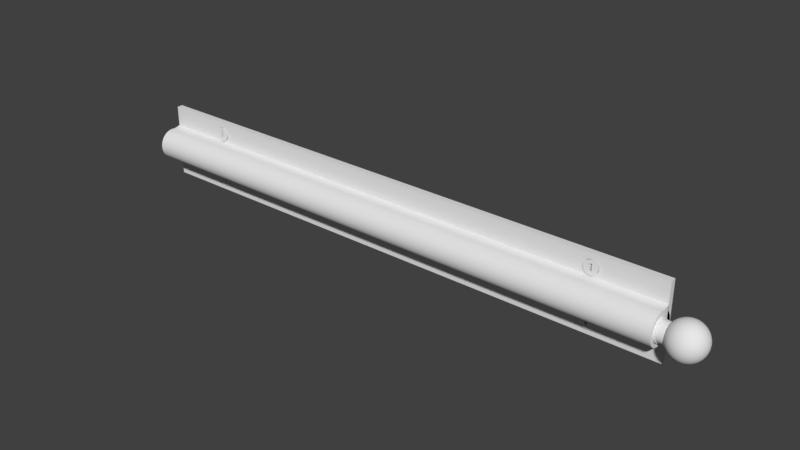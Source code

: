 # Source: Valet_Rod2.blend  (saved by Blender 2.78.0; exported with 4.5.12 LTS)
import bpy
from mathutils import Matrix  # noqa: F401  (used for matrix-valued properties, if any)

bpy.ops.wm.read_factory_settings(use_empty=True)
scene = bpy.context.scene
scene.name = 'Scene'

# ---- collections
col_collection_1 = bpy.data.collections.new('Collection 1'); scene.collection.children.link(col_collection_1)

# ---- world
world_world = bpy.data.worlds.new('World'); scene.world = world_world
world_world.color = (0.05088, 0.05088, 0.05088)
world_world.use_sun_shadow = False
world_world.sun_shadow_jitter_overblur = 0.0
world_world.cycles.sampling_method = 'MANUAL'

# ---- meshes
me_cone = bpy.data.meshes.new('Cone')
me_cone.from_pydata([(-21.16, -0.396, -0.2301), (-21.16, -0.396, -0.4163), (-21.25, -0.396, -0.2301), (-21.25, -0.396, -0.4163), (-21.05, -0.396, -0.3512), (-21.36, -0.396, -0.3512), (-21.05, -0.396, -0.2953), (-21.36, -0.396, -0.2953), (-20.9, -0.599, -0.3232), (-20.91, -0.599, -0.2869), (-20.92, -0.599, -0.252), (-20.95, -0.599, -0.2198), (-20.99, -0.599, -0.1916), (-21.04, -0.599, -0.1684), (-21.09, -0.599, -0.1512), (-21.15, -0.599, -0.1406), (-21.2, -0.599, -0.137), (-21.26, -0.599, -0.1406), (-21.32, -0.599, -0.1512), (-21.37, -0.599, -0.1684), (-21.42, -0.599, -0.1916), (-21.46, -0.599, -0.2198), (-21.49, -0.599, -0.252), (-21.2, 0.3988, -0.3232), (-21.5, -0.599, -0.2869), (-21.51, -0.599, -0.3232), (-21.5, -0.599, -0.3596), (-21.49, -0.599, -0.3945), (-21.46, -0.599, -0.4267), (-21.42, -0.599, -0.4549), (-21.37, -0.599, -0.4781), (-21.32, -0.599, -0.4953), (-21.26, -0.599, -0.5059), (-21.2, -0.599, -0.5094), (-21.15, -0.599, -0.5059), (-21.09, -0.599, -0.4953), (-21.04, -0.599, -0.4781), (-20.99, -0.599, -0.4549), (-20.95, -0.599, -0.4267), (-20.92, -0.599, -0.3945), (-20.91, -0.599, -0.3596), (-21.36, -0.599, -0.3512), (-21.36, -0.599, -0.2953), (-21.05, -0.599, -0.3512), (-21.16, -0.599, -0.4163), (-21.21, -0.599, -0.4163), (-21.25, -0.599, -0.4163), (-21.25, -0.599, -0.2301), (-21.05, -0.599, -0.2953), (-21.16, -0.599, -0.2301), (-2.873, -0.396, -0.2301), (-2.873, -0.396, -0.4163), (-2.964, -0.396, -0.2301), (-2.964, -0.396, -0.4163), (-2.766, -0.396, -0.3512), (-3.071, -0.396, -0.3512), (-2.766, -0.396, -0.2953), (-3.071, -0.396, -0.2953), (-2.612, -0.599, -0.3232), (-2.618, -0.599, -0.2869), (-2.635, -0.599, -0.252), (-2.663, -0.599, -0.2198), (-2.701, -0.599, -0.1916), (-2.747, -0.599, -0.1684), (-2.8, -0.599, -0.1512), (-2.857, -0.599, -0.1406), (-2.917, -0.599, -0.137), (-2.976, -0.599, -0.1406), (-3.033, -0.599, -0.1512), (-3.086, -0.599, -0.1684), (-3.132, -0.599, -0.1916), (-3.17, -0.599, -0.2198), (-3.198, -0.599, -0.252), (-2.917, 0.3988, -0.3232), (-3.216, -0.599, -0.2869), (-3.222, -0.599, -0.3232), (-3.216, -0.599, -0.3596), (-3.198, -0.599, -0.3945), (-3.17, -0.599, -0.4267), (-3.132, -0.599, -0.4549), (-3.086, -0.599, -0.4781), (-3.033, -0.599, -0.4953), (-2.976, -0.599, -0.5059), (-2.917, -0.599, -0.5094), (-2.857, -0.599, -0.5059), (-2.8, -0.599, -0.4953), (-2.747, -0.599, -0.4781), (-2.701, -0.599, -0.4549), (-2.663, -0.599, -0.4267), (-2.635, -0.599, -0.3945), (-2.618, -0.599, -0.3596), (-3.071, -0.599, -0.3512), (-3.071, -0.599, -0.2953), (-2.766, -0.599, -0.3512), (-2.873, -0.599, -0.4163), (-2.919, -0.599, -0.4163), (-2.964, -0.599, -0.4163), (-2.964, -0.599, -0.2301), (-2.766, -0.599, -0.2953), (-2.873, -0.599, -0.2301), (-21.16, -0.396, 1.061), (-21.16, -0.396, 0.8747), (-21.25, -0.396, 1.061), (-21.25, -0.396, 0.8747), (-21.06, -0.396, 0.9399), (-21.36, -0.396, 0.9399), (-21.06, -0.396, 0.9957), (-21.36, -0.396, 0.9957), (-20.9, -0.599, 0.9678), (-20.91, -0.599, 1.004), (-20.92, -0.599, 1.039), (-20.95, -0.599, 1.071), (-20.99, -0.599, 1.099), (-21.04, -0.599, 1.123), (-21.09, -0.599, 1.14), (-21.15, -0.599, 1.15), (-21.21, -0.599, 1.154), (-21.27, -0.599, 1.15), (-21.32, -0.599, 1.14), (-21.38, -0.599, 1.123), (-21.42, -0.599, 1.099), (-21.46, -0.599, 1.071), (-21.49, -0.599, 1.039), (-21.21, 0.3988, 0.9678), (-21.51, -0.599, 1.004), (-21.51, -0.599, 0.9678), (-21.51, -0.599, 0.9315), (-21.49, -0.599, 0.8965), (-21.46, -0.599, 0.8643), (-21.42, -0.599, 0.8361), (-21.38, -0.599, 0.813), (-21.32, -0.599, 0.7958), (-21.27, -0.599, 0.7852), (-21.21, -0.599, 0.7816), (-21.15, -0.599, 0.7852), (-21.09, -0.599, 0.7958), (-21.04, -0.599, 0.813), (-20.99, -0.599, 0.8361), (-20.95, -0.599, 0.8643), (-20.92, -0.599, 0.8965), (-20.91, -0.599, 0.9315), (-21.36, -0.599, 0.9399), (-21.36, -0.599, 0.9957), (-21.06, -0.599, 0.9399), (-21.16, -0.599, 0.8747), (-21.21, -0.599, 0.8747), (-21.25, -0.599, 0.8747), (-21.25, -0.599, 1.061), (-21.06, -0.599, 0.9957), (-21.16, -0.599, 1.061), (-2.873, -0.396, 1.061), (-2.873, -0.396, 0.8747), (-2.964, -0.396, 1.061), (-2.964, -0.396, 0.8747), (-2.766, -0.396, 0.9399), (-3.071, -0.396, 0.9399), (-2.766, -0.396, 0.9957), (-3.071, -0.396, 0.9957), (-2.612, -0.599, 0.9678), (-2.618, -0.599, 1.004), (-2.635, -0.599, 1.039), (-2.663, -0.599, 1.071), (-2.701, -0.599, 1.099), (-2.747, -0.599, 1.123), (-2.8, -0.599, 1.14), (-2.857, -0.599, 1.15), (-2.917, -0.599, 1.154), (-2.976, -0.599, 1.15), (-3.033, -0.599, 1.14), (-3.086, -0.599, 1.123), (-3.132, -0.599, 1.099), (-3.17, -0.599, 1.071), (-3.198, -0.599, 1.039), (-2.917, 0.3988, 0.9678), (-3.216, -0.599, 1.004), (-3.222, -0.599, 0.9678), (-3.216, -0.599, 0.9315), (-3.198, -0.599, 0.8965), (-3.17, -0.599, 0.8643), (-3.132, -0.599, 0.8361), (-3.086, -0.599, 0.813), (-3.033, -0.599, 0.7958), (-2.976, -0.599, 0.7852), (-2.917, -0.599, 0.7816), (-2.857, -0.599, 0.7852), (-2.8, -0.599, 0.7958), (-2.747, -0.599, 0.813), (-2.701, -0.599, 0.8361), (-2.663, -0.599, 0.8643), (-2.635, -0.599, 0.8965), (-2.618, -0.599, 0.9315), (-3.071, -0.599, 0.9399), (-3.071, -0.599, 0.9957), (-2.766, -0.599, 0.9399), (-2.873, -0.599, 0.8747), (-2.919, -0.599, 0.8747), (-2.964, -0.599, 0.8747), (-2.964, -0.599, 1.061), (-2.766, -0.599, 0.9957), (-2.873, -0.599, 1.061), (0.8591, -1.773, 0.34), (0.7189, -1.731, 0.357), (0.5897, -1.662, 0.3727), (0.4765, -1.569, 0.3865), (0.3835, -1.455, 0.3978), (0.3145, -1.326, 0.4062), (0.272, -1.185, 0.4114), (0.2576, -1.039, 0.4131), (0.272, -0.8935, 0.4114), (0.3145, -0.7531, 0.4062), (0.3835, -0.6237, 0.3978), (0.4765, -0.5103, 0.3865), (0.5897, -0.4172, 0.3727), (0.7189, -0.3481, 0.357), (0.8591, -0.3055, 0.34), (0.8676, -1.773, 0.357), (0.7355, -1.731, 0.3905), (0.6138, -1.662, 0.4213), (0.5071, -1.569, 0.4482), (0.4196, -1.455, 0.4704), (0.3545, -1.326, 0.4869), (0.3145, -1.185, 0.497), (0.301, -1.039, 0.5004), (0.3145, -0.8935, 0.497), (0.3545, -0.7531, 0.4869), (0.4196, -0.6237, 0.4704), (0.5071, -0.5103, 0.4482), (0.6138, -0.4172, 0.4213), (0.7355, -0.3481, 0.3905), (0.8676, -0.3055, 0.357), (0.8813, -1.773, 0.3727), (0.7625, -1.731, 0.4213), (0.653, -1.662, 0.466), (0.5569, -1.569, 0.5052), (0.4781, -1.455, 0.5373), (0.4196, -1.326, 0.5612), (0.3835, -1.185, 0.5759), (0.3714, -1.039, 0.5809), (0.3835, -0.8935, 0.5759), (0.4196, -0.7531, 0.5612), (0.4781, -0.6237, 0.5373), (0.5569, -0.5103, 0.5052), (0.653, -0.4172, 0.466), (0.7625, -0.3481, 0.4213), (0.8813, -0.3055, 0.3727), (0.8998, -1.773, 0.3865), (0.7988, -1.731, 0.4482), (0.7056, -1.662, 0.5052), (0.6239, -1.569, 0.555), (0.5569, -1.455, 0.596), (0.5071, -1.326, 0.6264), (0.4765, -1.185, 0.6451), (0.4661, -1.039, 0.6514), (0.4765, -0.8935, 0.6451), (0.5071, -0.7531, 0.6264), (0.5569, -0.6237, 0.596), (0.6239, -0.5103, 0.555), (0.7056, -0.4172, 0.5052), (0.7988, -0.3481, 0.4482), (0.8998, -0.3055, 0.3865), (0.9224, -1.773, 0.3978), (0.8429, -1.731, 0.4704), (0.7698, -1.662, 0.5373), (0.7056, -1.569, 0.596), (0.653, -1.455, 0.6441), (0.6138, -1.326, 0.6799), (0.5897, -1.185, 0.7019), (0.5816, -1.039, 0.7093), (0.5897, -0.8935, 0.7019), (0.6138, -0.7531, 0.6799), (0.653, -0.6237, 0.6441), (0.7056, -0.5103, 0.596), (0.7698, -0.4172, 0.5373), (0.8429, -0.3481, 0.4704), (0.9224, -0.3055, 0.3978), (1.005, -0.2911, 0.3223), (0.9481, -1.773, 0.4062), (0.8934, -1.731, 0.4869), (0.8429, -1.662, 0.5612), (0.7988, -1.569, 0.6264), (0.7625, -1.455, 0.6799), (0.7355, -1.326, 0.7196), (0.7189, -1.185, 0.7441), (0.7133, -1.039, 0.7524), (0.7189, -0.8935, 0.7441), (0.7355, -0.7531, 0.7196), (0.7625, -0.6237, 0.6799), (0.7988, -0.5103, 0.6264), (0.8429, -0.4172, 0.5612), (0.8934, -0.3481, 0.4869), (0.9481, -0.3055, 0.4062), (0.9759, -1.773, 0.4114), (0.9481, -1.731, 0.497), (0.9224, -1.662, 0.5759), (0.8998, -1.569, 0.6451), (0.8813, -1.455, 0.7019), (0.8676, -1.326, 0.7441), (0.8591, -1.185, 0.7701), (0.8563, -1.039, 0.7788), (0.8591, -0.8935, 0.7701), (0.8676, -0.7531, 0.7441), (0.8813, -0.6237, 0.7019), (0.8998, -0.5103, 0.6451), (0.9224, -0.4172, 0.5759), (0.9481, -0.3481, 0.497), (0.9759, -0.3055, 0.4114), (1.005, -1.773, 0.4131), (1.005, -1.731, 0.5004), (1.005, -1.662, 0.5809), (1.005, -1.569, 0.6514), (1.005, -1.455, 0.7093), (1.005, -1.326, 0.7524), (1.005, -1.185, 0.7788), (1.005, -1.039, 0.7878), (1.005, -0.8935, 0.7788), (1.005, -0.7531, 0.7524), (1.005, -0.6237, 0.7093), (1.005, -0.5103, 0.6514), (1.005, -0.4172, 0.5809), (1.005, -0.3481, 0.5004), (1.005, -0.3055, 0.4131), (1.034, -1.773, 0.4114), (1.062, -1.731, 0.497), (1.088, -1.662, 0.5759), (1.11, -1.569, 0.6451), (1.129, -1.455, 0.7019), (1.142, -1.326, 0.7441), (1.151, -1.185, 0.7701), (1.154, -1.039, 0.7788), (1.151, -0.8935, 0.7701), (1.142, -0.7531, 0.7441), (1.129, -0.6237, 0.7019), (1.11, -0.5103, 0.6451), (1.088, -0.4172, 0.5759), (1.062, -0.3481, 0.497), (1.034, -0.3055, 0.4114), (1.062, -1.773, 0.4062), (1.117, -1.731, 0.4869), (1.167, -1.662, 0.5612), (1.211, -1.569, 0.6264), (1.247, -1.455, 0.6799), (1.274, -1.326, 0.7196), (1.291, -1.185, 0.7441), (1.297, -1.039, 0.7524), (1.291, -0.8935, 0.7441), (1.274, -0.7531, 0.7196), (1.247, -0.6237, 0.6799), (1.211, -0.5103, 0.6264), (1.167, -0.4172, 0.5612), (1.117, -0.3481, 0.4869), (1.062, -0.3055, 0.4062), (1.088, -1.773, 0.3978), (1.167, -1.731, 0.4704), (1.24, -1.662, 0.5373), (1.304, -1.569, 0.596), (1.357, -1.455, 0.6441), (1.396, -1.326, 0.6799), (1.42, -1.185, 0.7019), (1.428, -1.039, 0.7093), (1.42, -0.8935, 0.7019), (1.396, -0.7531, 0.6799), (1.357, -0.6237, 0.6441), (1.304, -0.5103, 0.596), (1.24, -0.4172, 0.5373), (1.167, -0.3481, 0.4704), (1.088, -0.3055, 0.3978), (1.11, -1.773, 0.3865), (1.211, -1.731, 0.4482), (1.304, -1.662, 0.5052), (1.386, -1.569, 0.555), (1.453, -1.455, 0.596), (1.503, -1.326, 0.6264), (1.533, -1.185, 0.6451), (1.544, -1.039, 0.6514), (1.533, -0.8935, 0.6451), (1.503, -0.7531, 0.6264), (1.453, -0.6237, 0.596), (1.386, -0.5103, 0.555), (1.304, -0.4172, 0.5052), (1.211, -0.3481, 0.4482), (1.11, -0.3055, 0.3865), (1.129, -1.773, 0.3727), (1.247, -1.731, 0.4213), (1.357, -1.662, 0.466), (1.453, -1.569, 0.5052), (1.532, -1.455, 0.5373), (1.59, -1.326, 0.5612), (1.626, -1.185, 0.5759), (1.639, -1.039, 0.5809), (1.626, -0.8935, 0.5759), (1.59, -0.7531, 0.5612), (1.532, -0.6237, 0.5373), (1.453, -0.5103, 0.5052), (1.357, -0.4172, 0.466), (1.247, -0.3481, 0.4213), (1.129, -0.3055, 0.3727), (1.142, -1.773, 0.357), (1.274, -1.731, 0.3905), (1.396, -1.662, 0.4213), (1.503, -1.569, 0.4482), (1.59, -1.455, 0.4704), (1.655, -1.326, 0.4869), (1.695, -1.185, 0.497), (1.709, -1.039, 0.5004), (1.695, -0.8935, 0.497), (1.655, -0.7531, 0.4869), (1.59, -0.6237, 0.4704), (1.503, -0.5103, 0.4482), (1.396, -0.4172, 0.4213), (1.274, -0.3481, 0.3905), (1.142, -0.3055, 0.357), (1.151, -1.773, 0.34), (1.291, -1.731, 0.357), (1.42, -1.662, 0.3727), (1.533, -1.569, 0.3865), (1.626, -1.455, 0.3978), (1.695, -1.326, 0.4062), (1.738, -1.185, 0.4114), (1.752, -1.039, 0.4131), (1.738, -0.8935, 0.4114), (1.695, -0.7531, 0.4062), (1.626, -0.6237, 0.3978), (1.533, -0.5103, 0.3865), (1.42, -0.4172, 0.3727), (1.291, -0.3481, 0.357), (1.151, -0.3055, 0.34), (1.154, -1.773, 0.3223), (1.297, -1.731, 0.3223), (1.428, -1.662, 0.3223), (1.544, -1.569, 0.3223), (1.639, -1.455, 0.3223), (1.709, -1.326, 0.3223), (1.752, -1.185, 0.3223), (1.767, -1.039, 0.3223), (1.752, -0.8935, 0.3223), (1.709, -0.7531, 0.3223), (1.639, -0.6237, 0.3223), (1.544, -0.5103, 0.3223), (1.428, -0.4172, 0.3223), (1.297, -0.3481, 0.3223), (1.154, -0.3055, 0.3223), (1.151, -1.773, 0.3046), (1.291, -1.731, 0.2875), (1.42, -1.662, 0.2718), (1.533, -1.569, 0.2581), (1.626, -1.455, 0.2468), (1.695, -1.326, 0.2384), (1.738, -1.185, 0.2332), (1.752, -1.039, 0.2315), (1.738, -0.8935, 0.2332), (1.695, -0.7531, 0.2384), (1.626, -0.6237, 0.2468), (1.533, -0.5103, 0.2581), (1.42, -0.4172, 0.2718), (1.291, -0.3481, 0.2875), (1.151, -0.3055, 0.3046), (1.142, -1.773, 0.2875), (1.274, -1.731, 0.2541), (1.396, -1.662, 0.2233), (1.503, -1.569, 0.1963), (1.59, -1.455, 0.1742), (1.655, -1.326, 0.1577), (1.695, -1.185, 0.1476), (1.709, -1.039, 0.1441), (1.695, -0.8935, 0.1476), (1.655, -0.7531, 0.1577), (1.59, -0.6237, 0.1742), (1.503, -0.5103, 0.1963), (1.396, -0.4172, 0.2233), (1.274, -0.3481, 0.2541), (1.142, -0.3055, 0.2875), (1.005, -1.788, 0.3223), (1.129, -1.773, 0.2718), (1.247, -1.731, 0.2233), (1.357, -1.662, 0.1786), (1.453, -1.569, 0.1394), (1.532, -1.455, 0.1072), (1.59, -1.326, 0.08334), (1.626, -1.185, 0.06862), (1.639, -1.039, 0.06365), (1.626, -0.8935, 0.06862), (1.59, -0.7531, 0.08334), (1.532, -0.6237, 0.1072), (1.453, -0.5103, 0.1394), (1.357, -0.4172, 0.1786), (1.247, -0.3481, 0.2233), (1.129, -0.3055, 0.2718), (1.11, -1.773, 0.2581), (1.211, -1.731, 0.1963), (1.304, -1.662, 0.1394), (1.386, -1.569, 0.08952), (1.453, -1.455, 0.04859), (1.503, -1.326, 0.01817), (1.533, -1.185, -0.0005636), (1.544, -1.039, -0.006888), (1.533, -0.8935, -0.0005636), (1.503, -0.7531, 0.01817), (1.453, -0.6237, 0.04859), (1.386, -0.5103, 0.08952), (1.304, -0.4172, 0.1394), (1.211, -0.3481, 0.1963), (1.11, -0.3055, 0.2581), (1.088, -1.773, 0.2468), (1.167, -1.731, 0.1742), (1.24, -1.662, 0.1072), (1.304, -1.569, 0.04859), (1.357, -1.455, 0.0004507), (1.396, -1.326, -0.03532), (1.42, -1.185, -0.05734), (1.428, -1.039, -0.06478), (1.42, -0.8935, -0.05734), (1.396, -0.7531, -0.03532), (1.357, -0.6237, 0.0004508), (1.304, -0.5103, 0.04859), (1.24, -0.4172, 0.1072), (1.167, -0.3481, 0.1742), (1.088, -0.3055, 0.2468), (1.062, -1.773, 0.2384), (1.117, -1.731, 0.1577), (1.167, -1.662, 0.08334), (1.211, -1.569, 0.01817), (1.247, -1.455, -0.03532), (1.274, -1.326, -0.07506), (1.291, -1.185, -0.09953), (1.297, -1.039, -0.1078), (1.291, -0.8935, -0.09954), (1.274, -0.7531, -0.07506), (1.247, -0.6237, -0.03532), (1.211, -0.5103, 0.01817), (1.167, -0.4172, 0.08334), (1.117, -0.3481, 0.1577), (1.062, -0.3055, 0.2384), (1.034, -1.773, 0.2332), (1.062, -1.731, 0.1476), (1.088, -1.662, 0.06862), (1.11, -1.569, -0.0005633), (1.129, -1.455, -0.05734), (1.142, -1.326, -0.09953), (1.151, -1.185, -0.1255), (1.154, -1.039, -0.1343), (1.151, -0.8935, -0.1255), (1.142, -0.7531, -0.09953), (1.129, -0.6237, -0.05734), (1.11, -0.5103, -0.0005633), (1.088, -0.4172, 0.06862), (1.062, -0.3481, 0.1476), (1.034, -0.3055, 0.2332), (1.005, -1.773, 0.2315), (1.005, -1.731, 0.1441), (1.005, -1.662, 0.06365), (1.005, -1.569, -0.006888), (1.005, -1.455, -0.06478), (1.005, -1.326, -0.1078), (1.005, -1.185, -0.1343), (1.005, -1.039, -0.1432), (1.005, -0.8935, -0.1343), (1.005, -0.7531, -0.1078), (1.005, -0.6237, -0.06478), (1.005, -0.5103, -0.006888), (1.005, -0.4172, 0.06365), (1.005, -0.3481, 0.1441), (1.005, -0.3055, 0.2315), (0.9759, -1.773, 0.2332), (0.9481, -1.731, 0.1476), (0.9224, -1.662, 0.06862), (0.8998, -1.569, -0.0005633), (0.8813, -1.455, -0.05734), (0.8676, -1.326, -0.09953), (0.8591, -1.185, -0.1255), (0.8563, -1.039, -0.1343), (0.8591, -0.8935, -0.1255), (0.8676, -0.7531, -0.09953), (0.8813, -0.6237, -0.05734), (0.8998, -0.5103, -0.0005633), (0.9224, -0.4172, 0.06862), (0.9481, -0.3481, 0.1476), (0.9759, -0.3055, 0.2332), (0.9481, -1.773, 0.2384), (0.8934, -1.731, 0.1577), (0.8429, -1.662, 0.08334), (0.7988, -1.569, 0.01817), (0.7625, -1.455, -0.03532), (0.7355, -1.326, -0.07506), (0.7189, -1.185, -0.09953), (0.7133, -1.039, -0.1078), (0.7189, -0.8935, -0.09953), (0.7355, -0.7531, -0.07506), (0.7625, -0.6237, -0.03532), (0.7988, -0.5103, 0.01817), (0.8429, -0.4172, 0.08334), (0.8934, -0.3481, 0.1577), (0.9481, -0.3055, 0.2384), (0.9224, -1.773, 0.2468), (0.8429, -1.731, 0.1742), (0.7698, -1.662, 0.1072), (0.7056, -1.569, 0.04859), (0.653, -1.455, 0.0004507), (0.6138, -1.326, -0.03532), (0.5897, -1.185, -0.05734), (0.5816, -1.039, -0.06478), (0.5897, -0.8935, -0.05734), (0.6138, -0.7531, -0.03532), (0.653, -0.6237, 0.0004508), (0.7056, -0.5103, 0.04859), (0.7698, -0.4172, 0.1072), (0.8429, -0.3481, 0.1742), (0.9224, -0.3055, 0.2468), (0.8998, -1.773, 0.2581), (0.7988, -1.731, 0.1963), (0.7056, -1.662, 0.1394), (0.624, -1.569, 0.08952), (0.5569, -1.455, 0.04859), (0.5071, -1.326, 0.01817), (0.4765, -1.185, -0.0005633), (0.4661, -1.039, -0.006888), (0.4765, -0.8935, -0.0005633), (0.5071, -0.7531, 0.01817), (0.5569, -0.6237, 0.04859), (0.624, -0.5103, 0.08952), (0.7056, -0.4172, 0.1394), (0.7988, -0.3481, 0.1963), (0.8998, -0.3055, 0.2581), (0.8813, -1.773, 0.2718), (0.7625, -1.731, 0.2233), (0.653, -1.662, 0.1786), (0.5569, -1.569, 0.1394), (0.4781, -1.455, 0.1072), (0.4196, -1.326, 0.08334), (0.3835, -1.185, 0.06862), (0.3714, -1.039, 0.06365), (0.3835, -0.8935, 0.06862), (0.4196, -0.7531, 0.08334), (0.4781, -0.6237, 0.1072), (0.5569, -0.5103, 0.1394), (0.653, -0.4172, 0.1786), (0.7625, -0.3481, 0.2233), (0.8813, -0.3055, 0.2718), (0.8676, -1.773, 0.2875), (0.7355, -1.731, 0.2541), (0.6138, -1.662, 0.2233), (0.5071, -1.569, 0.1963), (0.4196, -1.455, 0.1742), (0.3545, -1.326, 0.1577), (0.3145, -1.185, 0.1476), (0.301, -1.039, 0.1441), (0.3145, -0.8935, 0.1476), (0.3545, -0.7531, 0.1577), (0.4196, -0.6237, 0.1742), (0.5071, -0.5103, 0.1963), (0.6138, -0.4172, 0.2233), (0.7355, -0.3481, 0.2541), (0.8676, -0.3055, 0.2875), (0.8591, -1.773, 0.3046), (0.7189, -1.731, 0.2875), (0.5897, -1.662, 0.2718), (0.4765, -1.569, 0.2581), (0.3835, -1.455, 0.2468), (0.3145, -1.326, 0.2384), (0.272, -1.185, 0.2332), (0.2576, -1.039, 0.2315), (0.272, -0.8935, 0.2332), (0.3145, -0.7531, 0.2384), (0.3835, -0.6237, 0.2468), (0.4765, -0.5103, 0.2581), (0.5897, -0.4172, 0.2718), (0.7189, -0.3481, 0.2875), (0.8591, -0.3055, 0.3046), (0.8563, -1.773, 0.3223), (0.7133, -1.731, 0.3223), (0.5816, -1.662, 0.3223), (0.4661, -1.569, 0.3223), (0.3714, -1.455, 0.3223), (0.301, -1.326, 0.3223), (0.2576, -1.185, 0.3223), (0.243, -1.039, 0.3223), (0.2576, -0.8935, 0.3223), (0.301, -0.7531, 0.3223), (0.3714, -0.6237, 0.3223), (0.4661, -0.5103, 0.3223), (0.5816, -0.4172, 0.3223), (0.7133, -0.3481, 0.3223), (0.8563, -0.3055, 0.3223), (-23.39, -1.439, 0.3223), (0.9954, -1.439, 0.3223), (-23.39, -1.431, 0.3707), (0.9954, -1.431, 0.3707), (-23.39, -1.408, 0.4173), (0.9954, -1.408, 0.4173), (-23.39, -1.371, 0.4602), (0.9954, -1.371, 0.4602), (-23.39, -1.322, 0.4978), (0.9954, -1.322, 0.4978), (-23.39, -1.261, 0.5287), (0.9954, -1.261, 0.5287), (-23.39, -1.192, 0.5517), (0.9954, -1.192, 0.5517), (-23.39, -1.117, 0.5658), (0.9954, -1.117, 0.5658), (-23.39, -1.039, 0.5706), (0.9954, -1.039, 0.5706), (-23.39, -0.9616, 0.5658), (0.9954, -0.9616, 0.5658), (-23.39, -0.8867, 0.5517), (0.9954, -0.8867, 0.5517), (-23.39, -0.8177, 0.5287), (0.9954, -0.8177, 0.5287), (-23.39, -0.7572, 0.4978), (0.9954, -0.7572, 0.4978), (-23.39, -0.7076, 0.4602), (0.9954, -0.7076, 0.4602), (-23.39, -0.6707, 0.4173), (0.9954, -0.6707, 0.4173), (-23.39, -0.648, 0.3707), (0.9954, -0.648, 0.3707), (-23.39, -0.6403, 0.3223), (0.9954, -0.6403, 0.3223), (-23.39, -0.648, 0.2738), (0.9954, -0.648, 0.2738), (-23.39, -0.6707, 0.2273), (0.9954, -0.6707, 0.2273), (-23.39, -0.7076, 0.1843), (0.9954, -0.7076, 0.1843), (-23.39, -0.7572, 0.1467), (0.9954, -0.7572, 0.1467), (-23.39, -0.8177, 0.1158), (0.9954, -0.8177, 0.1158), (-23.39, -0.8867, 0.09291), (0.9954, -0.8867, 0.0929), (-23.39, -0.9616, 0.07878), (0.9954, -0.9616, 0.07878), (-23.39, -1.039, 0.07401), (0.9954, -1.039, 0.07401), (-23.39, -1.117, 0.07878), (0.9954, -1.117, 0.07878), (-23.39, -1.192, 0.09291), (0.9954, -1.192, 0.0929), (-23.39, -1.261, 0.1158), (0.9954, -1.261, 0.1158), (-23.39, -1.322, 0.1467), (0.9954, -1.322, 0.1467), (-23.39, -1.371, 0.1843), (0.9954, -1.371, 0.1843), (-23.39, -1.408, 0.2273), (0.9954, -1.408, 0.2273), (-23.39, -1.431, 0.2738), (0.9954, -1.431, 0.2738), (-24.05, -1.538, 0.3223), (-24.05, -1.529, 0.3828), (-24.05, -1.5, 0.441), (-24.05, -1.454, 0.4947), (-24.05, -1.392, 0.5417), (-24.05, -1.317, 0.5803), (-24.05, -1.23, 0.609), (-24.05, -1.137, 0.6267), (-24.05, -1.039, 0.6326), (-24.05, -0.9421, 0.6267), (-24.05, -0.8485, 0.609), (-24.05, -0.7623, 0.5803), (-24.05, -0.6867, 0.5417), (-24.05, -0.6246, 0.4947), (-24.05, -0.5785, 0.441), (-24.05, -0.5501, 0.3828), (-24.05, -0.5405, 0.3223), (-24.05, -0.5501, 0.2617), (-24.05, -0.5785, 0.2035), (-24.05, -0.6246, 0.1499), (-24.05, -0.6867, 0.1028), (-24.05, -0.7623, 0.06424), (-24.05, -0.8485, 0.03556), (-24.05, -0.9421, 0.0179), (-24.05, -1.039, 0.01194), (-24.05, -1.137, 0.0179), (-24.05, -1.23, 0.03556), (-24.05, -1.317, 0.06424), (-24.05, -1.392, 0.1028), (-24.05, -1.454, 0.1499), (-24.05, -1.5, 0.2035), (-24.05, -1.529, 0.2617), (0.07955, -1.485, 0.3223), (-1.199, -1.538, 0.3223), (-0.09179, -1.512, 0.3223), (-0.5599, -1.531, 0.3223), (0.07955, -1.477, 0.3764), (-1.199, -1.529, 0.3828), (-0.09179, -1.503, 0.3796), (-0.5599, -1.522, 0.382), (0.07955, -1.451, 0.4284), (-1.199, -1.5, 0.441), (-0.09179, -1.476, 0.4347), (-0.5599, -1.494, 0.4393), (0.07955, -1.41, 0.4763), (-1.199, -1.454, 0.4947), (-0.09179, -1.432, 0.4855), (-0.5599, -1.448, 0.4922), (0.07955, -1.355, 0.5183), (-1.199, -1.392, 0.5417), (-0.09179, -1.373, 0.53), (-0.5599, -1.387, 0.5386), (0.07955, -1.287, 0.5528), (-1.199, -1.317, 0.5803), (-0.09179, -1.302, 0.5666), (-0.5599, -1.313, 0.5766), (0.07955, -1.21, 0.5785), (-1.199, -1.23, 0.609), (-0.09179, -1.22, 0.5937), (-0.5599, -1.228, 0.6049), (0.07955, -1.126, 0.5942), (-1.199, -1.137, 0.6267), (-0.09179, -1.132, 0.6104), (-0.5599, -1.135, 0.6223), (0.07955, -1.039, 0.5996), (-1.199, -1.039, 0.6326), (-0.09179, -1.039, 0.6161), (-0.5599, -1.039, 0.6282), (0.07955, -0.9525, 0.5942), (-1.199, -0.9421, 0.6267), (-0.09179, -0.9473, 0.6104), (-0.5599, -0.9435, 0.6223), (0.07955, -0.8689, 0.5785), (-1.199, -0.8485, 0.609), (-0.09179, -0.8587, 0.5937), (-0.5599, -0.8513, 0.6049), (0.07955, -0.7918, 0.5528), (-1.199, -0.7623, 0.5803), (-0.09179, -0.7771, 0.5666), (-0.5599, -0.7662, 0.5766), (0.07955, -0.7243, 0.5183), (-1.199, -0.6867, 0.5417), (-0.09179, -0.7055, 0.53), (-0.5599, -0.6917, 0.5386), (0.07955, -0.6688, 0.4763), (-1.199, -0.6246, 0.4947), (-0.09179, -0.6467, 0.4855), (-0.5599, -0.6306, 0.4922), (0.07955, -0.6276, 0.4284), (-1.199, -0.5785, 0.441), (-0.09179, -0.6031, 0.4347), (-0.5599, -0.5851, 0.4393), (0.07955, -0.6023, 0.3764), (-1.199, -0.5501, 0.3828), (-0.09179, -0.5762, 0.3796), (-0.5599, -0.5571, 0.382), (0.07955, -0.5937, 0.3223), (-1.199, -0.5405, 0.3223), (-0.09179, -0.5671, 0.3223), (-0.5599, -0.5477, 0.3223), (0.07955, -0.6023, 0.2682), (-1.199, -0.5501, 0.2617), (-0.09179, -0.5762, 0.265), (-0.5599, -0.5571, 0.2626), (0.07955, -0.6276, 0.2162), (-1.199, -0.5785, 0.2035), (-0.09179, -0.6031, 0.2098), (-0.5599, -0.5851, 0.2052), (0.07955, -0.6688, 0.1682), (-1.199, -0.6246, 0.1499), (-0.09179, -0.6467, 0.159), (-0.5599, -0.6306, 0.1523), (0.07955, -0.7243, 0.1262), (-1.199, -0.6867, 0.1028), (-0.09179, -0.7055, 0.1145), (-0.5599, -0.6917, 0.106), (0.07955, -0.7918, 0.09173), (-1.199, -0.7623, 0.06424), (-0.09179, -0.7771, 0.07798), (-0.5599, -0.7662, 0.06792), (0.07955, -0.8689, 0.0661), (-1.199, -0.8485, 0.03556), (-0.09179, -0.8587, 0.05083), (-0.5599, -0.8513, 0.03965), (0.07955, -0.9525, 0.05032), (-1.199, -0.9421, 0.0179), (-0.09179, -0.9473, 0.03411), (-0.5599, -0.9435, 0.02224), (0.07955, -1.039, 0.04499), (-1.199, -1.039, 0.01194), (-0.09179, -1.039, 0.02847), (-0.5599, -1.039, 0.01637), (0.07955, -1.126, 0.05032), (-1.199, -1.137, 0.0179), (-0.09179, -1.132, 0.03411), (-0.5599, -1.135, 0.02224), (0.07955, -1.21, 0.0661), (-1.199, -1.23, 0.03556), (-0.09179, -1.22, 0.05083), (-0.5599, -1.228, 0.03965), (0.07955, -1.287, 0.09173), (-1.199, -1.317, 0.06424), (-0.09179, -1.302, 0.07798), (-0.5599, -1.313, 0.06792), (0.07955, -1.355, 0.1262), (-1.199, -1.392, 0.1028), (-0.09179, -1.373, 0.1145), (-0.5599, -1.387, 0.106), (0.07955, -1.41, 0.1682), (-1.199, -1.454, 0.1499), (-0.09179, -1.432, 0.159), (-0.5599, -1.448, 0.1523), (0.07955, -1.451, 0.2162), (-1.199, -1.5, 0.2035), (-0.09179, -1.476, 0.2098), (-0.5599, -1.494, 0.2052), (0.07955, -1.477, 0.2682), (-1.199, -1.529, 0.2617), (-0.09179, -1.503, 0.265), (-0.5599, -1.522, 0.2626), (0.004241, -0.2966, -0.6472), (0.004241, -0.5461, -0.6472), (-24.13, -0.2966, -0.6472), (-24.13, -0.5461, -0.6472), (0.004241, -0.2966, 1.292), (0.004241, -0.5461, 1.292), (-24.13, -0.2966, 1.292), (-24.13, -0.5461, 1.292), (-24.13, -1.62, 0.3223), (0.004241, -1.62, 0.3223), (-24.13, -1.607, 0.4019), (0.00424, -1.607, 0.4019), (-24.13, -1.57, 0.4784), (0.004241, -1.57, 0.4784), (-24.13, -1.511, 0.549), (0.004241, -1.511, 0.549), (-24.13, -1.43, 0.6108), (0.004241, -1.43, 0.6108), (-24.13, -1.333, 0.6616), (0.004241, -1.333, 0.6616), (-24.13, -1.221, 0.6993), (0.004241, -1.221, 0.6993), (-24.13, -1.1, 0.7225), (0.004241, -1.1, 0.7225), (-24.13, -0.9737, 0.7303), (0.004241, -0.9737, 0.7303), (-24.13, -0.8476, 0.7225), (0.004241, -0.8476, 0.7225), (-24.13, -0.6876, 0.737), (0.004241, -0.6876, 0.737), (-24.13, -0.5401, 0.7579), (0.004241, -0.5401, 0.7579), (-24.13, -0.5169, 0.6108), (0.004241, -0.5169, 0.6108), (-24.13, -0.4366, 0.549), (0.004241, -0.4366, 0.549), (-24.13, -0.3769, 0.4784), (0.004241, -0.3769, 0.4784), (-24.13, -0.3401, 0.4019), (0.004241, -0.3401, 0.4019), (-24.13, -0.3277, 0.3223), (0.004241, -0.3277, 0.3223), (-24.13, -0.3401, 0.2427), (0.004241, -0.3401, 0.2427), (-24.13, -0.3769, 0.1661), (0.00424, -0.3769, 0.1661), (-24.13, -0.4366, 0.09559), (0.004241, -0.4366, 0.09558), (-24.13, -0.5169, 0.03375), (0.004241, -0.5169, 0.03375), (-24.13, -0.5401, -0.119), (0.00424, -0.5401, -0.119), (-24.13, -0.6876, -0.1001), (0.00424, -0.6876, -0.1001), (-24.13, -0.8476, -0.08576), (0.004241, -0.8476, -0.08576), (-24.13, -0.9737, -0.08576), (0.004241, -0.9737, -0.08576), (-24.13, -1.1, -0.07792), (0.004241, -1.1, -0.07792), (-24.13, -1.221, -0.0547), (0.004241, -1.221, -0.0547), (-24.13, -1.333, -0.01699), (0.004241, -1.333, -0.01699), (-24.13, -1.43, 0.03375), (0.004241, -1.43, 0.03375), (-24.13, -1.511, 0.09559), (0.004241, -1.511, 0.09559), (-24.13, -1.57, 0.1661), (0.004241, -1.57, 0.1661), (-24.13, -1.607, 0.2427), (0.004241, -1.607, 0.2427), (-21.04, -0.5461, 1.123), (-21.04, -0.2966, 1.123), (-21.51, -0.5461, 0.9678), (-21.51, -0.2966, 0.9678), (-21.5, -0.5461, 0.9315), (-21.5, -0.2966, 0.9315), (-21.49, -0.5461, 0.8965), (-21.49, -0.2966, 0.8965), (-21.09, -0.5461, 0.7958), (-21.09, -0.2966, 0.7958), (-21.04, -0.5461, 0.813), (-21.04, -0.2966, 0.813), (-21.15, -0.5461, 0.7852), (-21.15, -0.2966, 0.7852), (-20.99, -0.5461, 0.8361), (-20.99, -0.2966, 0.8361), (-20.91, -0.5461, 0.9315), (-20.91, -0.2966, 0.9315), (-20.9, -0.5461, 0.9678), (-20.9, -0.2966, 0.9678), (-20.92, -0.5461, 0.8965), (-20.92, -0.2966, 0.8965), (-21.26, -0.5461, 1.15), (-21.26, -0.2966, 1.15), (-21.46, -0.5461, 1.071), (-21.46, -0.2966, 1.071), (-21.2, -0.5461, 1.154), (-21.2, -0.2966, 1.154), (-21.32, -0.5461, 1.14), (-21.32, -0.2966, 1.14), (-20.91, -0.5461, 1.004), (-20.91, -0.2966, 1.004), (-21.42, -0.5461, 0.8361), (-21.42, -0.2966, 0.8361), (-21.46, -0.5461, 0.8643), (-21.46, -0.2966, 0.8643), (-21.37, -0.5461, 0.813), (-21.37, -0.2966, 0.813), (-21.15, -0.5461, 1.15), (-21.15, -0.2966, 1.15), (-20.95, -0.5461, 1.071), (-20.95, -0.2966, 1.071), (-20.99, -0.5461, 1.099), (-20.99, -0.2966, 1.099), (-21.09, -0.5461, 1.14), (-21.09, -0.2966, 1.14), (-21.2, -0.5461, 0.7816), (-21.2, -0.2966, 0.7816), (-20.95, -0.5461, 0.8643), (-20.95, -0.2966, 0.8643), (-21.26, -0.5461, 0.7852), (-21.26, -0.2966, 0.7852), (-21.42, -0.5461, 1.099), (-21.42, -0.2966, 1.099), (-20.92, -0.5461, 1.039), (-20.92, -0.2966, 1.039), (-21.37, -0.5461, 1.123), (-21.37, -0.2966, 1.123), (-21.32, -0.5461, 0.7958), (-21.32, -0.2966, 0.7958), (-21.49, -0.5461, 1.039), (-21.49, -0.2966, 1.039), (-21.5, -0.5461, 1.004), (-21.5, -0.2966, 1.004), (-21.04, -0.5461, -0.1684), (-21.04, -0.2966, -0.1684), (-21.51, -0.5461, -0.3232), (-21.51, -0.2966, -0.3232), (-21.5, -0.5461, -0.3596), (-21.5, -0.2966, -0.3596), (-21.49, -0.5461, -0.3945), (-21.49, -0.2966, -0.3945), (-21.09, -0.5461, -0.4953), (-21.09, -0.2966, -0.4953), (-21.04, -0.5461, -0.4781), (-21.04, -0.2966, -0.4781), (-21.15, -0.5461, -0.5059), (-21.15, -0.2966, -0.5059), (-20.99, -0.5461, -0.4549), (-20.99, -0.2966, -0.4549), (-20.91, -0.5461, -0.3596), (-20.91, -0.2966, -0.3596), (-20.9, -0.5461, -0.3232), (-20.9, -0.2966, -0.3232), (-20.92, -0.5461, -0.3945), (-20.92, -0.2966, -0.3945), (-21.26, -0.5461, -0.1406), (-21.26, -0.2966, -0.1406), (-21.46, -0.5461, -0.2198), (-21.46, -0.2966, -0.2198), (-21.2, -0.5461, -0.137), (-21.2, -0.2966, -0.137), (-21.32, -0.5461, -0.1512), (-21.32, -0.2966, -0.1512), (-20.91, -0.5461, -0.2869), (-20.91, -0.2966, -0.2869), (-21.42, -0.5461, -0.4549), (-21.42, -0.2966, -0.4549), (-21.46, -0.5461, -0.4267), (-21.46, -0.2966, -0.4267), (-21.37, -0.5461, -0.4781), (-21.37, -0.2966, -0.4781), (-21.15, -0.5461, -0.1406), (-21.15, -0.2966, -0.1406), (-20.95, -0.5461, -0.2198), (-20.95, -0.2966, -0.2198), (-20.99, -0.5461, -0.1916), (-20.99, -0.2966, -0.1916), (-21.09, -0.5461, -0.1512), (-21.09, -0.2966, -0.1512), (-21.2, -0.5461, -0.5094), (-21.2, -0.2966, -0.5094), (-20.95, -0.5461, -0.4267), (-20.95, -0.2966, -0.4267), (-21.26, -0.5461, -0.5059), (-21.26, -0.2966, -0.5059), (-21.42, -0.5461, -0.1916), (-21.42, -0.2966, -0.1916), (-20.92, -0.5461, -0.252), (-20.92, -0.2966, -0.252), (-21.37, -0.5461, -0.1684), (-21.37, -0.2966, -0.1684), (-21.32, -0.5461, -0.4953), (-21.32, -0.2966, -0.4953), (-21.49, -0.5461, -0.252), (-21.49, -0.2966, -0.252), (-21.5, -0.5461, -0.2869), (-21.5, -0.2966, -0.2869), (-2.747, -0.5461, 1.123), (-2.747, -0.2966, 1.123), (-3.222, -0.5461, 0.9678), (-3.222, -0.2966, 0.9678), (-3.216, -0.5461, 0.9315), (-3.216, -0.2966, 0.9315), (-3.198, -0.5461, 0.8965), (-3.198, -0.2966, 0.8965), (-2.8, -0.5461, 0.7958), (-2.8, -0.2966, 0.7958), (-2.747, -0.5461, 0.813), (-2.747, -0.2966, 0.813), (-2.857, -0.5461, 0.7852), (-2.857, -0.2966, 0.7852), (-2.701, -0.5461, 0.8361), (-2.701, -0.2966, 0.8361), (-2.618, -0.5461, 0.9315), (-2.618, -0.2966, 0.9315), (-2.612, -0.5461, 0.9678), (-2.612, -0.2966, 0.9678), (-2.635, -0.5461, 0.8965), (-2.635, -0.2966, 0.8965), (-2.976, -0.5461, 1.15), (-2.976, -0.2966, 1.15), (-3.17, -0.5461, 1.071), (-3.17, -0.2966, 1.071), (-2.917, -0.5461, 1.154), (-2.917, -0.2966, 1.154), (-3.033, -0.5461, 1.14), (-3.033, -0.2966, 1.14), (-2.618, -0.5461, 1.004), (-2.618, -0.2966, 1.004), (-3.132, -0.5461, 0.8361), (-3.132, -0.2966, 0.8361), (-3.17, -0.5461, 0.8643), (-3.17, -0.2966, 0.8643), (-3.086, -0.5461, 0.813), (-3.086, -0.2966, 0.813), (-2.857, -0.5461, 1.15), (-2.857, -0.2966, 1.15), (-2.663, -0.5461, 1.071), (-2.663, -0.2966, 1.071), (-2.701, -0.5461, 1.099), (-2.701, -0.2966, 1.099), (-2.8, -0.5461, 1.14), (-2.8, -0.2966, 1.14), (-2.917, -0.5461, 0.7816), (-2.917, -0.2966, 0.7816), (-2.663, -0.5461, 0.8643), (-2.663, -0.2966, 0.8643), (-2.976, -0.5461, 0.7852), (-2.976, -0.2966, 0.7852), (-3.132, -0.5461, 1.099), (-3.132, -0.2966, 1.099), (-2.635, -0.5461, 1.039), (-2.635, -0.2966, 1.039), (-3.086, -0.5461, 1.123), (-3.086, -0.2966, 1.123), (-3.033, -0.5461, 0.7958), (-3.033, -0.2966, 0.7958), (-3.198, -0.5461, 1.039), (-3.198, -0.2966, 1.039), (-3.216, -0.5461, 1.004), (-3.216, -0.2966, 1.004), (-2.747, -0.5461, -0.1684), (-2.747, -0.2966, -0.1684), (-3.222, -0.5461, -0.3232), (-3.222, -0.2966, -0.3232), (-3.216, -0.5461, -0.3596), (-3.216, -0.2966, -0.3596), (-3.198, -0.5461, -0.3945), (-3.198, -0.2966, -0.3945), (-2.8, -0.5461, -0.4953), (-2.8, -0.2966, -0.4953), (-2.747, -0.5461, -0.4781), (-2.747, -0.2966, -0.4781), (-2.857, -0.5461, -0.5059), (-2.857, -0.2966, -0.5059), (-2.701, -0.5461, -0.4549), (-2.701, -0.2966, -0.4549), (-2.618, -0.5461, -0.3596), (-2.618, -0.2966, -0.3596), (-2.612, -0.5461, -0.3232), (-2.612, -0.2966, -0.3232), (-2.635, -0.5461, -0.3945), (-2.635, -0.2966, -0.3945), (-2.976, -0.5461, -0.1406), (-2.976, -0.2966, -0.1406), (-3.17, -0.5461, -0.2198), (-3.17, -0.2966, -0.2198), (-2.917, -0.5461, -0.137), (-2.917, -0.2966, -0.137), (-3.033, -0.5461, -0.1512), (-3.033, -0.2966, -0.1512), (-2.618, -0.5461, -0.2869), (-2.618, -0.2966, -0.2869), (-3.132, -0.5461, -0.4549), (-3.132, -0.2966, -0.4549), (-3.17, -0.5461, -0.4267), (-3.17, -0.2966, -0.4267), (-3.086, -0.5461, -0.4781), (-3.086, -0.2966, -0.4781), (-2.857, -0.5461, -0.1406), (-2.857, -0.2966, -0.1406), (-2.663, -0.5461, -0.2198), (-2.663, -0.2966, -0.2198), (-2.701, -0.5461, -0.1916), (-2.701, -0.2966, -0.1916), (-2.8, -0.5461, -0.1512), (-2.8, -0.2966, -0.1512), (-2.917, -0.5461, -0.5094), (-2.917, -0.2966, -0.5094), (-2.663, -0.5461, -0.4267), (-2.663, -0.2966, -0.4267), (-2.976, -0.5461, -0.5059), (-2.976, -0.2966, -0.5059), (-3.132, -0.5461, -0.1916), (-3.132, -0.2966, -0.1916), (-2.635, -0.5461, -0.252), (-2.635, -0.2966, -0.252), (-3.086, -0.5461, -0.1684), (-3.086, -0.2966, -0.1684), (-3.033, -0.5461, -0.4953), (-3.033, -0.2966, -0.4953), (-3.198, -0.5461, -0.252), (-3.198, -0.2966, -0.252), (-3.216, -0.5461, -0.2869), (-3.216, -0.2966, -0.2869)], [(41, 30), (48, 13), (91, 80), (98, 63), (141, 130), (148, 113), (191, 180), (198, 163)], [(0, 1, 44, 49), (1, 3, 46, 45, 44), (3, 2, 47, 46), (2, 0, 49, 47), (1, 0, 2, 3), (4, 5, 41, 43), (5, 7, 42, 41), (7, 6, 48, 42), (6, 4, 43, 48), (5, 4, 6, 7), (8, 23, 9), (9, 23, 10), (10, 23, 11), (11, 23, 12), (12, 23, 13), (13, 23, 14), (14, 23, 15), (15, 23, 16), (16, 23, 17), (17, 23, 18), (18, 23, 19), (19, 23, 20), (20, 23, 21), (21, 23, 22), (22, 23, 24), (24, 23, 25), (25, 23, 26), (26, 23, 27), (27, 23, 28), (28, 23, 29), (29, 23, 30), (30, 23, 31), (31, 23, 32), (32, 23, 33), (33, 23, 34), (34, 23, 35), (35, 23, 36), (36, 23, 37), (37, 23, 38), (38, 23, 39), (39, 23, 40), (40, 23, 8), (8, 9, 10, 11, 12, 13, 14, 15, 16, 17, 47, 49, 44, 45, 33, 34, 35, 36, 37, 38, 39, 40), (33, 45, 46, 47, 17, 18, 19, 20, 21, 22, 24, 25, 26, 27, 28, 29, 30, 31, 32), (50, 51, 94, 99), (51, 53, 96, 95, 94), (53, 52, 97, 96), (52, 50, 99, 97), (51, 50, 52, 53), (54, 55, 91, 93), (55, 57, 92, 91), (57, 56, 98, 92), (56, 54, 93, 98), (55, 54, 56, 57), (58, 73, 59), (59, 73, 60), (60, 73, 61), (61, 73, 62), (62, 73, 63), (63, 73, 64), (64, 73, 65), (65, 73, 66), (66, 73, 67), (67, 73, 68), (68, 73, 69), (69, 73, 70), (70, 73, 71), (71, 73, 72), (72, 73, 74), (74, 73, 75), (75, 73, 76), (76, 73, 77), (77, 73, 78), (78, 73, 79), (79, 73, 80), (80, 73, 81), (81, 73, 82), (82, 73, 83), (83, 73, 84), (84, 73, 85), (85, 73, 86), (86, 73, 87), (87, 73, 88), (88, 73, 89), (89, 73, 90), (90, 73, 58), (58, 59, 60, 61, 62, 63, 64, 65, 66, 67, 97, 99, 94, 95, 83, 84, 85, 86, 87, 88, 89, 90), (83, 95, 96, 97, 67, 68, 69, 70, 71, 72, 74, 75, 76, 77, 78, 79, 80, 81, 82), (100, 101, 144, 149), (101, 103, 146, 145, 144), (103, 102, 147, 146), (102, 100, 149, 147), (101, 100, 102, 103), (104, 105, 141, 143), (105, 107, 142, 141), (107, 106, 148, 142), (106, 104, 143, 148), (105, 104, 106, 107), (108, 123, 109), (109, 123, 110), (110, 123, 111), (111, 123, 112), (112, 123, 113), (113, 123, 114), (114, 123, 115), (115, 123, 116), (116, 123, 117), (117, 123, 118), (118, 123, 119), (119, 123, 120), (120, 123, 121), (121, 123, 122), (122, 123, 124), (124, 123, 125), (125, 123, 126), (126, 123, 127), (127, 123, 128), (128, 123, 129), (129, 123, 130), (130, 123, 131), (131, 123, 132), (132, 123, 133), (133, 123, 134), (134, 123, 135), (135, 123, 136), (136, 123, 137), (137, 123, 138), (138, 123, 139), (139, 123, 140), (140, 123, 108), (108, 109, 110, 111, 112, 113, 114, 115, 116, 117, 147, 149, 144, 145, 133, 134, 135, 136, 137, 138, 139, 140), (133, 145, 146, 147, 117, 118, 119, 120, 121, 122, 124, 125, 126, 127, 128, 129, 130, 131, 132), (150, 151, 194, 199), (151, 153, 196, 195, 194), (153, 152, 197, 196), (152, 150, 199, 197), (151, 150, 152, 153), (154, 155, 191, 193), (155, 157, 192, 191), (157, 156, 198, 192), (156, 154, 193, 198), (155, 154, 156, 157), (158, 173, 159), (159, 173, 160), (160, 173, 161), (161, 173, 162), (162, 173, 163), (163, 173, 164), (164, 173, 165), (165, 173, 166), (166, 173, 167), (167, 173, 168), (168, 173, 169), (169, 173, 170), (170, 173, 171), (171, 173, 172), (172, 173, 174), (174, 173, 175), (175, 173, 176), (176, 173, 177), (177, 173, 178), (178, 173, 179), (179, 173, 180), (180, 173, 181), (181, 173, 182), (182, 173, 183), (183, 173, 184), (184, 173, 185), (185, 173, 186), (186, 173, 187), (187, 173, 188), (188, 173, 189), (189, 173, 190), (190, 173, 158), (158, 159, 160, 161, 162, 163, 164, 165, 166, 167, 197, 199, 194, 195, 183, 184, 185, 186, 187, 188, 189, 190), (183, 195, 196, 197, 167, 168, 169, 170, 171, 172, 174, 175, 176, 177, 178, 179, 180, 181, 182), (671, 670, 203, 204), (679, 678, 211, 212), (672, 671, 204, 205), (680, 679, 212, 213), (673, 672, 205, 206), (681, 680, 213, 214), (674, 673, 206, 207), (667, 471, 200), (275, 681, 214), (675, 674, 207, 208), (668, 667, 200, 201), (676, 675, 208, 209), (669, 668, 201, 202), (677, 676, 209, 210), (670, 669, 202, 203), (678, 677, 210, 211), (210, 209, 224, 225), (203, 202, 217, 218), (211, 210, 225, 226), (204, 203, 218, 219), (212, 211, 226, 227), (205, 204, 219, 220), (213, 212, 227, 228), (206, 205, 220, 221), (214, 213, 228, 229), (207, 206, 221, 222), (200, 471, 215), (275, 214, 229), (208, 207, 222, 223), (201, 200, 215, 216), (209, 208, 223, 224), (202, 201, 216, 217), (229, 228, 243, 244), (222, 221, 236, 237), (215, 471, 230), (275, 229, 244), (223, 222, 237, 238), (216, 215, 230, 231), (224, 223, 238, 239), (217, 216, 231, 232), (225, 224, 239, 240), (218, 217, 232, 233), (226, 225, 240, 241), (219, 218, 233, 234), (227, 226, 241, 242), (220, 219, 234, 235), (228, 227, 242, 243), (221, 220, 235, 236), (241, 240, 255, 256), (234, 233, 248, 249), (242, 241, 256, 257), (235, 234, 249, 250), (243, 242, 257, 258), (236, 235, 250, 251), (244, 243, 258, 259), (237, 236, 251, 252), (230, 471, 245), (275, 244, 259), (238, 237, 252, 253), (231, 230, 245, 246), (239, 238, 253, 254), (232, 231, 246, 247), (240, 239, 254, 255), (233, 232, 247, 248), (245, 471, 260), (275, 259, 274), (253, 252, 267, 268), (246, 245, 260, 261), (254, 253, 268, 269), (247, 246, 261, 262), (255, 254, 269, 270), (248, 247, 262, 263), (256, 255, 270, 271), (249, 248, 263, 264), (257, 256, 271, 272), (250, 249, 264, 265), (258, 257, 272, 273), (251, 250, 265, 266), (259, 258, 273, 274), (252, 251, 266, 267), (264, 263, 279, 280), (272, 271, 287, 288), (265, 264, 280, 281), (273, 272, 288, 289), (266, 265, 281, 282), (274, 273, 289, 290), (267, 266, 282, 283), (260, 471, 276), (275, 274, 290), (268, 267, 283, 284), (261, 260, 276, 277), (269, 268, 284, 285), (262, 261, 277, 278), (270, 269, 285, 286), (263, 262, 278, 279), (271, 270, 286, 287), (284, 283, 298, 299), (277, 276, 291, 292), (285, 284, 299, 300), (278, 277, 292, 293), (286, 285, 300, 301), (279, 278, 293, 294), (287, 286, 301, 302), (280, 279, 294, 295), (288, 287, 302, 303), (281, 280, 295, 296), (289, 288, 303, 304), (282, 281, 296, 297), (290, 289, 304, 305), (283, 282, 297, 298), (276, 471, 291), (275, 290, 305), (303, 302, 317, 318), (296, 295, 310, 311), (304, 303, 318, 319), (297, 296, 311, 312), (305, 304, 319, 320), (298, 297, 312, 313), (291, 471, 306), (275, 305, 320), (299, 298, 313, 314), (292, 291, 306, 307), (300, 299, 314, 315), (293, 292, 307, 308), (301, 300, 315, 316), (294, 293, 308, 309), (302, 301, 316, 317), (295, 294, 309, 310), (307, 306, 321, 322), (315, 314, 329, 330), (308, 307, 322, 323), (316, 315, 330, 331), (309, 308, 323, 324), (317, 316, 331, 332), (310, 309, 324, 325), (318, 317, 332, 333), (311, 310, 325, 326), (319, 318, 333, 334), (312, 311, 326, 327), (320, 319, 334, 335), (313, 312, 327, 328), (306, 471, 321), (275, 320, 335), (314, 313, 328, 329), (326, 325, 340, 341), (334, 333, 348, 349), (327, 326, 341, 342), (335, 334, 349, 350), (328, 327, 342, 343), (321, 471, 336), (275, 335, 350), (329, 328, 343, 344), (322, 321, 336, 337), (330, 329, 344, 345), (323, 322, 337, 338), (331, 330, 345, 346), (324, 323, 338, 339), (332, 331, 346, 347), (325, 324, 339, 340), (333, 332, 347, 348), (345, 344, 359, 360), (338, 337, 352, 353), (346, 345, 360, 361), (339, 338, 353, 354), (347, 346, 361, 362), (340, 339, 354, 355), (348, 347, 362, 363), (341, 340, 355, 356), (349, 348, 363, 364), (342, 341, 356, 357), (350, 349, 364, 365), (343, 342, 357, 358), (336, 471, 351), (275, 350, 365), (344, 343, 358, 359), (337, 336, 351, 352), (364, 363, 378, 379), (357, 356, 371, 372), (365, 364, 379, 380), (358, 357, 372, 373), (351, 471, 366), (275, 365, 380), (359, 358, 373, 374), (352, 351, 366, 367), (360, 359, 374, 375), (353, 352, 367, 368), (361, 360, 375, 376), (354, 353, 368, 369), (362, 361, 376, 377), (355, 354, 369, 370), (363, 362, 377, 378), (356, 355, 370, 371), (376, 375, 390, 391), (369, 368, 383, 384), (377, 376, 391, 392), (370, 369, 384, 385), (378, 377, 392, 393), (371, 370, 385, 386), (379, 378, 393, 394), (372, 371, 386, 387), (380, 379, 394, 395), (373, 372, 387, 388), (366, 471, 381), (275, 380, 395), (374, 373, 388, 389), (367, 366, 381, 382), (375, 374, 389, 390), (368, 367, 382, 383), (395, 394, 409, 410), (388, 387, 402, 403), (381, 471, 396), (275, 395, 410), (389, 388, 403, 404), (382, 381, 396, 397), (390, 389, 404, 405), (383, 382, 397, 398), (391, 390, 405, 406), (384, 383, 398, 399), (392, 391, 406, 407), (385, 384, 399, 400), (393, 392, 407, 408), (386, 385, 400, 401), (394, 393, 408, 409), (387, 386, 401, 402), (399, 398, 413, 414), (407, 406, 421, 422), (400, 399, 414, 415), (408, 407, 422, 423), (401, 400, 415, 416), (409, 408, 423, 424), (402, 401, 416, 417), (410, 409, 424, 425), (403, 402, 417, 418), (396, 471, 411), (275, 410, 425), (404, 403, 418, 419), (397, 396, 411, 412), (405, 404, 419, 420), (398, 397, 412, 413), (406, 405, 420, 421), (418, 417, 432, 433), (411, 471, 426), (275, 425, 440), (419, 418, 433, 434), (412, 411, 426, 427), (420, 419, 434, 435), (413, 412, 427, 428), (421, 420, 435, 436), (414, 413, 428, 429), (422, 421, 436, 437), (415, 414, 429, 430), (423, 422, 437, 438), (416, 415, 430, 431), (424, 423, 438, 439), (417, 416, 431, 432), (425, 424, 439, 440), (437, 436, 451, 452), (430, 429, 444, 445), (438, 437, 452, 453), (431, 430, 445, 446), (439, 438, 453, 454), (432, 431, 446, 447), (440, 439, 454, 455), (433, 432, 447, 448), (426, 471, 441), (275, 440, 455), (434, 433, 448, 449), (427, 426, 441, 442), (435, 434, 449, 450), (428, 427, 442, 443), (436, 435, 450, 451), (429, 428, 443, 444), (441, 471, 456), (275, 455, 470), (449, 448, 463, 464), (442, 441, 456, 457), (450, 449, 464, 465), (443, 442, 457, 458), (451, 450, 465, 466), (444, 443, 458, 459), (452, 451, 466, 467), (445, 444, 459, 460), (453, 452, 467, 468), (446, 445, 460, 461), (454, 453, 468, 469), (447, 446, 461, 462), (455, 454, 469, 470), (448, 447, 462, 463), (460, 459, 475, 476), (468, 467, 483, 484), (461, 460, 476, 477), (469, 468, 484, 485), (462, 461, 477, 478), (470, 469, 485, 486), (463, 462, 478, 479), (456, 471, 472), (275, 470, 486), (464, 463, 479, 480), (457, 456, 472, 473), (465, 464, 480, 481), (458, 457, 473, 474), (466, 465, 481, 482), (459, 458, 474, 475), (467, 466, 482, 483), (480, 479, 494, 495), (473, 472, 487, 488), (481, 480, 495, 496), (474, 473, 488, 489), (482, 481, 496, 497), (475, 474, 489, 490), (483, 482, 497, 498), (476, 475, 490, 491), (484, 483, 498, 499), (477, 476, 491, 492), (485, 484, 499, 500), (478, 477, 492, 493), (486, 485, 500, 501), (479, 478, 493, 494), (472, 471, 487), (275, 486, 501), (499, 498, 513, 514), (492, 491, 506, 507), (500, 499, 514, 515), (493, 492, 507, 508), (501, 500, 515, 516), (494, 493, 508, 509), (487, 471, 502), (275, 501, 516), (495, 494, 509, 510), (488, 487, 502, 503), (496, 495, 510, 511), (489, 488, 503, 504), (497, 496, 511, 512), (490, 489, 504, 505), (498, 497, 512, 513), (491, 490, 505, 506), (511, 510, 525, 526), (504, 503, 518, 519), (512, 511, 526, 527), (505, 504, 519, 520), (513, 512, 527, 528), (506, 505, 520, 521), (514, 513, 528, 529), (507, 506, 521, 522), (515, 514, 529, 530), (508, 507, 522, 523), (516, 515, 530, 531), (509, 508, 523, 524), (502, 471, 517), (275, 516, 531), (510, 509, 524, 525), (503, 502, 517, 518), (530, 529, 544, 545), (523, 522, 537, 538), (531, 530, 545, 546), (524, 523, 538, 539), (517, 471, 532), (275, 531, 546), (525, 524, 539, 540), (518, 517, 532, 533), (526, 525, 540, 541), (519, 518, 533, 534), (527, 526, 541, 542), (520, 519, 534, 535), (528, 527, 542, 543), (521, 520, 535, 536), (529, 528, 543, 544), (522, 521, 536, 537), (534, 533, 548, 549), (542, 541, 556, 557), (535, 534, 549, 550), (543, 542, 557, 558), (536, 535, 550, 551), (544, 543, 558, 559), (537, 536, 551, 552), (545, 544, 559, 560), (538, 537, 552, 553), (546, 545, 560, 561), (539, 538, 553, 554), (532, 471, 547), (275, 546, 561), (540, 539, 554, 555), (533, 532, 547, 548), (541, 540, 555, 556), (553, 552, 567, 568), (561, 560, 575, 576), (554, 553, 568, 569), (547, 471, 562), (275, 561, 576), (555, 554, 569, 570), (548, 547, 562, 563), (556, 555, 570, 571), (549, 548, 563, 564), (557, 556, 571, 572), (550, 549, 564, 565), (558, 557, 572, 573), (551, 550, 565, 566), (559, 558, 573, 574), (552, 551, 566, 567), (560, 559, 574, 575), (572, 571, 586, 587), (565, 564, 579, 580), (573, 572, 587, 588), (566, 565, 580, 581), (574, 573, 588, 589), (567, 566, 581, 582), (575, 574, 589, 590), (568, 567, 582, 583), (576, 575, 590, 591), (569, 568, 583, 584), (562, 471, 577), (275, 576, 591), (570, 569, 584, 585), (563, 562, 577, 578), (571, 570, 585, 586), (564, 563, 578, 579), (591, 590, 605, 606), (584, 583, 598, 599), (577, 471, 592), (275, 591, 606), (585, 584, 599, 600), (578, 577, 592, 593), (586, 585, 600, 601), (579, 578, 593, 594), (587, 586, 601, 602), (580, 579, 594, 595), (588, 587, 602, 603), (581, 580, 595, 596), (589, 588, 603, 604), (582, 581, 596, 597), (590, 589, 604, 605), (583, 582, 597, 598), (595, 594, 609, 610), (603, 602, 617, 618), (596, 595, 610, 611), (604, 603, 618, 619), (597, 596, 611, 612), (605, 604, 619, 620), (598, 597, 612, 613), (606, 605, 620, 621), (599, 598, 613, 614), (592, 471, 607), (275, 606, 621), (600, 599, 614, 615), (593, 592, 607, 608), (601, 600, 615, 616), (594, 593, 608, 609), (602, 601, 616, 617), (614, 613, 628, 629), (607, 471, 622), (275, 621, 636), (615, 614, 629, 630), (608, 607, 622, 623), (616, 615, 630, 631), (609, 608, 623, 624), (617, 616, 631, 632), (610, 609, 624, 625), (618, 617, 632, 633), (611, 610, 625, 626), (619, 618, 633, 634), (612, 611, 626, 627), (620, 619, 634, 635), (613, 612, 627, 628), (621, 620, 635, 636), (633, 632, 647, 648), (626, 625, 640, 641), (634, 633, 648, 649), (627, 626, 641, 642), (635, 634, 649, 650), (628, 627, 642, 643), (636, 635, 650, 651), (629, 628, 643, 644), (622, 471, 637), (275, 636, 651), (630, 629, 644, 645), (623, 622, 637, 638), (631, 630, 645, 646), (624, 623, 638, 639), (632, 631, 646, 647), (625, 624, 639, 640), (275, 651, 666), (645, 644, 659, 660), (638, 637, 652, 653), (646, 645, 660, 661), (639, 638, 653, 654), (647, 646, 661, 662), (640, 639, 654, 655), (648, 647, 662, 663), (641, 640, 655, 656), (649, 648, 663, 664), (642, 641, 656, 657), (650, 649, 664, 665), (643, 642, 657, 658), (651, 650, 665, 666), (644, 643, 658, 659), (637, 471, 652), (664, 663, 678, 679), (657, 656, 671, 672), (665, 664, 679, 680), (658, 657, 672, 673), (666, 665, 680, 681), (659, 658, 673, 674), (652, 471, 667), (275, 666, 681), (660, 659, 674, 675), (653, 652, 667, 668), (661, 660, 675, 676), (654, 653, 668, 669), (662, 661, 676, 677), (655, 654, 669, 670), (663, 662, 677, 678), (656, 655, 670, 671), (682, 683, 685, 684), (684, 685, 687, 686), (686, 687, 689, 688), (688, 689, 691, 690), (690, 691, 693, 692), (692, 693, 695, 694), (694, 695, 697, 696), (696, 697, 699, 698), (698, 699, 701, 700), (700, 701, 703, 702), (702, 703, 705, 704), (704, 705, 707, 706), (706, 707, 709, 708), (708, 709, 711, 710), (710, 711, 713, 712), (712, 713, 715, 714), (714, 715, 717, 716), (716, 717, 719, 718), (718, 719, 721, 720), (720, 721, 723, 722), (722, 723, 725, 724), (724, 725, 727, 726), (726, 727, 729, 728), (728, 729, 731, 730), (730, 731, 733, 732), (732, 733, 735, 734), (734, 735, 737, 736), (736, 737, 739, 738), (738, 739, 741, 740), (740, 741, 743, 742), (685, 683, 745, 743, 741, 739, 737, 735, 733, 731, 729, 727, 725, 723, 721, 719, 717, 715, 713, 711, 709, 707, 705, 703, 701, 699, 697, 695, 693, 691, 689, 687), (742, 743, 745, 744), (744, 745, 683, 682), (682, 684, 686, 688, 690, 692, 694, 696, 698, 700, 702, 704, 706, 708, 710, 712, 714, 716, 718, 720, 722, 724, 726, 728, 730, 732, 734, 736, 738, 740, 742, 744), (777, 903, 779, 746), (748, 787, 791, 749), (749, 791, 795, 750), (750, 795, 799, 751), (751, 799, 803, 752), (752, 803, 807, 753), (753, 807, 811, 754), (754, 811, 815, 755), (755, 815, 819, 756), (756, 819, 823, 757), (757, 823, 827, 758), (758, 827, 831, 759), (759, 831, 835, 760), (760, 835, 839, 761), (761, 839, 843, 762), (762, 843, 847, 763), (763, 847, 851, 764), (764, 851, 855, 765), (765, 855, 859, 766), (766, 859, 863, 767), (767, 863, 867, 768), (768, 867, 871, 769), (769, 871, 875, 770), (770, 875, 879, 771), (771, 879, 883, 772), (772, 883, 887, 773), (773, 887, 891, 774), (774, 891, 895, 775), (775, 895, 899, 776), (776, 899, 903, 777), (747, 783, 787, 748), (782, 778, 902, 898, 894, 890, 886, 882, 878, 874, 870, 866, 862, 858, 854, 850, 846, 842, 838, 834, 830, 826, 822, 818, 814, 810, 806, 802, 798, 794, 790, 786), (746, 747, 748, 749, 750, 751, 752, 753, 754, 755, 756, 757, 758, 759, 760, 761, 762, 763, 764, 765, 766, 767, 768, 769, 770, 771, 772, 773, 774, 775, 776, 777), (783, 779, 781, 785), (785, 781, 780, 784), (784, 780, 778, 782), (787, 783, 785, 789), (789, 785, 784, 788), (788, 784, 782, 786), (791, 787, 789, 793), (793, 789, 788, 792), (792, 788, 786, 790), (795, 791, 793, 797), (797, 793, 792, 796), (796, 792, 790, 794), (799, 795, 797, 801), (801, 797, 796, 800), (800, 796, 794, 798), (803, 799, 801, 805), (805, 801, 800, 804), (804, 800, 798, 802), (807, 803, 805, 809), (809, 805, 804, 808), (808, 804, 802, 806), (811, 807, 809, 813), (813, 809, 808, 812), (812, 808, 806, 810), (815, 811, 813, 817), (817, 813, 812, 816), (816, 812, 810, 814), (819, 815, 817, 821), (821, 817, 816, 820), (820, 816, 814, 818), (823, 819, 821, 825), (825, 821, 820, 824), (824, 820, 818, 822), (827, 823, 825, 829), (829, 825, 824, 828), (828, 824, 822, 826), (831, 827, 829, 833), (833, 829, 828, 832), (832, 828, 826, 830), (835, 831, 833, 837), (837, 833, 832, 836), (836, 832, 830, 834), (839, 835, 837, 841), (841, 837, 836, 840), (840, 836, 834, 838), (843, 839, 841, 845), (845, 841, 840, 844), (844, 840, 838, 842), (847, 843, 845, 849), (849, 845, 844, 848), (848, 844, 842, 846), (851, 847, 849, 853), (853, 849, 848, 852), (852, 848, 846, 850), (855, 851, 853, 857), (857, 853, 852, 856), (856, 852, 850, 854), (859, 855, 857, 861), (861, 857, 856, 860), (860, 856, 854, 858), (863, 859, 861, 865), (865, 861, 860, 864), (864, 860, 858, 862), (867, 863, 865, 869), (869, 865, 864, 868), (868, 864, 862, 866), (871, 867, 869, 873), (873, 869, 868, 872), (872, 868, 866, 870), (875, 871, 873, 877), (877, 873, 872, 876), (876, 872, 870, 874), (879, 875, 877, 881), (881, 877, 876, 880), (880, 876, 874, 878), (883, 879, 881, 885), (885, 881, 880, 884), (884, 880, 878, 882), (887, 883, 885, 889), (889, 885, 884, 888), (888, 884, 882, 886), (891, 887, 889, 893), (893, 889, 888, 892), (892, 888, 886, 890), (895, 891, 893, 897), (897, 893, 892, 896), (896, 892, 890, 894), (899, 895, 897, 901), (901, 897, 896, 900), (900, 896, 894, 898), (903, 899, 901, 905), (905, 901, 900, 904), (904, 900, 898, 902), (779, 903, 905, 781), (781, 905, 904, 780), (780, 904, 902, 778), (746, 779, 783, 747), (906, 907, 909, 908), (908, 909, 913, 912), (912, 913, 911, 910), (910, 911, 907, 906), (908, 912, 1005, 1001, 1007, 1035, 1031, 1003, 1039, 1041, 981, 983, 985, 1013, 1011, 1015, 1037, 1029, 1025), (913, 1004, 1016, 1022, 978, 1020, 1018, 1032, 1008, 996, 994, 998, 1026, 992, 988, 986, 990, 1024, 1068, 1080, 1086, 1042, 1084, 1082, 1096, 1072, 1060, 1058, 1062, 1090, 1056, 1052, 1050, 1054, 1088, 909, 907, 1216, 1220, 1228, 1206, 1202, 1204, 1176, 1174, 1172, 1232, 1230, 1194, 1222, 1226, 1198, 1192, 1196, 1152, 1156, 1164, 1142, 1138, 1140, 1112, 1110, 1108, 1168, 1166, 1130, 1158, 1162, 1134, 1128, 1132, 911), (914, 915, 917, 916), (916, 917, 919, 918), (918, 919, 921, 920), (920, 921, 923, 922), (922, 923, 925, 924), (924, 925, 927, 926), (926, 927, 929, 928), (928, 929, 931, 930), (930, 931, 933, 932), (932, 933, 935, 934), (934, 935, 937, 936), (936, 937, 939, 938), (938, 939, 941, 940), (940, 941, 943, 942), (942, 943, 945, 944), (944, 945, 947, 946), (946, 947, 949, 948), (948, 949, 951, 950), (950, 951, 953, 952), (952, 953, 955, 954), (954, 955, 957, 956), (956, 957, 959, 958), (958, 959, 961, 960), (960, 961, 963, 962), (962, 963, 965, 964), (964, 965, 967, 966), (966, 967, 969, 968), (968, 969, 971, 970), (970, 971, 973, 972), (972, 973, 975, 974), (917, 915, 977, 975, 973, 971, 969, 967, 965, 963, 961, 959, 957, 955, 953, 951, 949, 947, 945, 943, 941, 939, 937, 935, 933, 931, 929, 927, 925, 923, 921, 919), (974, 975, 977, 976), (976, 977, 915, 914), (914, 916, 918, 920, 922, 924, 926, 928, 930, 932, 934, 936, 938, 940, 942, 944, 946, 948, 950, 952, 954, 956, 958, 960, 962, 964, 966, 968, 970, 972, 974, 976), (1017, 1016, 1004, 1005), (1021, 1020, 978, 979), (979, 978, 1022, 1023), (1029, 1028, 1024, 1025), (1001, 1000, 1006, 1007), (1005, 1004, 1000, 1001), (1035, 1034, 1030, 1031), (981, 980, 982, 983), (995, 994, 996, 997), (1015, 1014, 1036, 1037), (997, 996, 1008, 1009), (983, 982, 984, 985), (1031, 1030, 1002, 1003), (1027, 1026, 998, 999), (991, 987, 989, 993, 1027, 999, 995, 997, 1009, 1033, 1019, 1021, 979, 1023, 1017, 1005, 912, 910, 1133, 1129, 1135, 1163, 1159, 1131, 1167, 1169, 1109, 1111, 1113, 1141, 1139, 1143, 1165, 1197, 1193, 1199, 1227, 1223, 1195, 1231, 1233, 1173, 1175, 1177, 1205, 1203, 1207, 1229, 1221, 1217, 906, 908, 1089, 1055, 1051, 1053, 1057, 1091, 1063, 1059, 1061, 1073, 1097, 1083, 1085, 1043, 1087, 1081, 1069, 1025), (1003, 1002, 1038, 1039), (1019, 1018, 1020, 1021), (1013, 1012, 1010, 1011), (1037, 1036, 1028, 1029), (1033, 1032, 1018, 1019), (993, 992, 1026, 1027), (987, 986, 988, 989), (1041, 1040, 980, 981), (1007, 1006, 1034, 1035), (1025, 1024, 990, 991), (1023, 1022, 1016, 1017), (999, 998, 994, 995), (985, 984, 1012, 1013), (1039, 1038, 1040, 1041), (1009, 1008, 1032, 1033), (991, 990, 986, 987), (1011, 1010, 1014, 1015), (909, 1024, 1028, 1036, 1014, 1010, 1012, 984, 982, 980, 1040, 1038, 1002, 1030, 1034, 1006, 1000, 1004, 913), (989, 988, 992, 993), (1081, 1080, 1068, 1069), (1085, 1084, 1042, 1043), (1043, 1042, 1086, 1087), (1093, 1092, 1088, 1089), (1065, 1064, 1070, 1071), (1069, 1068, 1064, 1065), (1099, 1098, 1094, 1095), (1045, 1044, 1046, 1047), (1059, 1058, 1060, 1061), (1079, 1078, 1100, 1101), (1061, 1060, 1072, 1073), (1047, 1046, 1048, 1049), (1095, 1094, 1066, 1067), (1091, 1090, 1062, 1063), (1067, 1066, 1102, 1103), (1083, 1082, 1084, 1085), (1077, 1076, 1074, 1075), (1101, 1100, 1092, 1093), (1097, 1096, 1082, 1083), (1057, 1056, 1090, 1091), (1051, 1050, 1052, 1053), (1105, 1104, 1044, 1045), (1071, 1070, 1098, 1099), (1089, 1088, 1054, 1055), (1087, 1086, 1080, 1081), (1025, 1069, 1065, 1071, 1099, 1095, 1067, 1103, 1105, 1045, 1047, 1049, 1077, 1075, 1079, 1101, 1093, 1089, 908), (1063, 1062, 1058, 1059), (1049, 1048, 1076, 1077), (1103, 1102, 1104, 1105), (1073, 1072, 1096, 1097), (1055, 1054, 1050, 1051), (1075, 1074, 1078, 1079), (909, 1088, 1092, 1100, 1078, 1074, 1076, 1048, 1046, 1044, 1104, 1102, 1066, 1094, 1098, 1070, 1064, 1068, 1024), (1053, 1052, 1056, 1057), (1145, 1144, 1132, 1133), (1149, 1148, 1106, 1107), (1107, 1106, 1150, 1151), (1157, 1156, 1152, 1153), (1129, 1128, 1134, 1135), (1133, 1132, 1128, 1129), (1163, 1162, 1158, 1159), (1109, 1108, 1110, 1111), (1123, 1122, 1124, 1125), (1143, 1142, 1164, 1165), (1125, 1124, 1136, 1137), (1111, 1110, 1112, 1113), (1159, 1158, 1130, 1131), (1155, 1154, 1126, 1127), (1131, 1130, 1166, 1167), (1147, 1146, 1148, 1149), (1141, 1140, 1138, 1139), (1165, 1164, 1156, 1157), (1161, 1160, 1146, 1147), (1121, 1120, 1154, 1155), (1115, 1114, 1116, 1117), (1169, 1168, 1108, 1109), (1135, 1134, 1162, 1163), (1153, 1152, 1118, 1119), (1151, 1150, 1144, 1145), (906, 1153, 1119, 1115, 1117, 1121, 1155, 1127, 1123, 1125, 1137, 1161, 1147, 1149, 1107, 1151, 1145, 1133, 910), (1127, 1126, 1122, 1123), (1113, 1112, 1140, 1141), (1167, 1166, 1168, 1169), (1137, 1136, 1160, 1161), (1119, 1118, 1114, 1115), (1139, 1138, 1142, 1143), (911, 1132, 1144, 1150, 1106, 1148, 1146, 1160, 1136, 1124, 1122, 1126, 1154, 1120, 1116, 1114, 1118, 1152, 907), (1117, 1116, 1120, 1121), (1209, 1208, 1196, 1197), (1213, 1212, 1170, 1171), (1171, 1170, 1214, 1215), (1221, 1220, 1216, 1217), (1193, 1192, 1198, 1199), (1197, 1196, 1192, 1193), (1227, 1226, 1222, 1223), (1173, 1172, 1174, 1175), (1187, 1186, 1188, 1189), (1207, 1206, 1228, 1229), (1189, 1188, 1200, 1201), (1175, 1174, 1176, 1177), (1223, 1222, 1194, 1195), (1219, 1218, 1190, 1191), (1195, 1194, 1230, 1231), (1211, 1210, 1212, 1213), (1205, 1204, 1202, 1203), (1229, 1228, 1220, 1221), (1225, 1224, 1210, 1211), (1185, 1184, 1218, 1219), (1179, 1178, 1180, 1181), (1233, 1232, 1172, 1173), (1199, 1198, 1226, 1227), (1217, 1216, 1182, 1183), (1215, 1214, 1208, 1209), (906, 1217, 1183, 1179, 1181, 1185, 1219, 1191, 1187, 1189, 1201, 1225, 1211, 1213, 1171, 1215, 1209, 1197, 1165, 1157, 1153), (1191, 1190, 1186, 1187), (1177, 1176, 1204, 1205), (1231, 1230, 1232, 1233), (1201, 1200, 1224, 1225), (1183, 1182, 1178, 1179), (1203, 1202, 1206, 1207), (1152, 1196, 1208, 1214, 1170, 1212, 1210, 1224, 1200, 1188, 1186, 1190, 1218, 1184, 1180, 1178, 1182, 1216, 907), (1181, 1180, 1184, 1185)])
me_cone.polygons.foreach_set('use_smooth', [True] * 1028)
me_cone.polygons.foreach_set('material_index', [1, 1, 1, 1, 1, 1, 1, 1, 1, 1, 1, 1, 1, 1, 1, 1, 1, 1, 1, 1, 1, 1, 1, 1, 1, 1, 1, 1, 1, 1, 1, 1, 1, 1, 1, 1, 1, 1, 1, 1, 1, 1, 1, 1, 1, 1, 1, 1, 1, 1, 1, 1, 1, 1, 1, 1, 1, 1, 1, 1, 1, 1, 1, 1, 1, 1, 1, 1, 1, 1, 1, 1, 1, 1, 1, 1, 1, 1, 1, 1, 1, 1, 1, 1, 1, 1, 1, 1, 1, 1, 1, 1, 1, 1, 1, 1, 1, 1, 1, 1, 1, 1, 1, 1, 1, 1, 1, 1, 1, 1, 1, 1, 1, 1, 1, 1, 1, 1, 1, 1, 1, 1, 1, 1, 1, 1, 1, 1, 1, 1, 1, 1, 1, 1, 1, 1, 1, 1, 1, 1, 1, 1, 1, 1, 1, 1, 1, 1, 1, 1, 1, 1, 1, 1, 1, 1, 1, 1, 1, 1, 1, 1, 1, 1, 1, 1, 1, 1, 1, 1, 1, 1, 1, 1, 1, 1, 0, 0, 0, 0, 0, 0, 0, 0, 0, 0, 0, 0, 0, 0, 0, 0, 0, 0, 0, 0, 0, 0, 0, 0, 0, 0, 0, 0, 0, 0, 0, 0, 0, 0, 0, 0, 0, 0, 0, 0, 0, 0, 0, 0, 0, 0, 0, 0, 0, 0, 0, 0, 0, 0, 0, 0, 0, 0, 0, 0, 0, 0, 0, 0, 0, 0, 0, 0, 0, 0, 0, 0, 0, 0, 0, 0, 0, 0, 0, 0, 0, 0, 0, 0, 0, 0, 0, 0, 0, 0, 0, 0, 0, 0, 0, 0, 0, 0, 0, 0, 0, 0, 0, 0, 0, 0, 0, 0, 0, 0, 0, 0, 0, 0, 0, 0, 0, 0, 0, 0, 0, 0, 0, 0, 0, 0, 0, 0, 0, 0, 0, 0, 0, 0, 0, 0, 0, 0, 0, 0, 0, 0, 0, 0, 0, 0, 0, 0, 0, 0, 0, 0, 0, 0, 0, 0, 0, 0, 0, 0, 0, 0, 0, 0, 0, 0, 0, 0, 0, 0, 0, 0, 0, 0, 0, 0, 0, 0, 0, 0, 0, 0, 0, 0, 0, 0, 0, 0, 0, 0, 0, 0, 0, 0, 0, 0, 0, 0, 0, 0, 0, 0, 0, 0, 0, 0, 0, 0, 0, 0, 0, 0, 0, 0, 0, 0, 0, 0, 0, 0, 0, 0, 0, 0, 0, 0, 0, 0, 0, 0, 0, 0, 0, 0, 0, 0, 0, 0, 0, 0, 0, 0, 0, 0, 0, 0, 0, 0, 0, 0, 0, 0, 0, 0, 0, 0, 0, 0, 0, 0, 0, 0, 0, 0, 0, 0, 0, 0, 0, 0, 0, 0, 0, 0, 0, 0, 0, 0, 0, 0, 0, 0, 0, 0, 0, 0, 0, 0, 0, 0, 0, 0, 0, 0, 0, 0, 0, 0, 0, 0, 0, 0, 0, 0, 0, 0, 0, 0, 0, 0, 0, 0, 0, 0, 0, 0, 0, 0, 0, 0, 0, 0, 0, 0, 0, 0, 0, 0, 0, 0, 0, 0, 0, 0, 0, 0, 0, 0, 0, 0, 0, 0, 0, 0, 0, 0, 0, 0, 0, 0, 0, 0, 0, 0, 0, 0, 0, 0, 0, 0, 0, 0, 0, 0, 0, 0, 0, 0, 0, 0, 0, 0, 0, 0, 0, 0, 0, 0, 0, 0, 0, 0, 0, 0, 0, 0, 0, 0, 0, 0, 0, 0, 0, 0, 0, 0, 0, 0, 0, 0, 0, 0, 0, 0, 0, 0, 0, 0, 0, 0, 0, 0, 0, 0, 0, 0, 0, 0, 0, 0, 0, 0, 0, 0, 0, 0, 0, 0, 0, 0, 0, 0, 0, 0, 0, 0, 0, 0, 0, 0, 0, 0, 0, 0, 0, 0, 0, 0, 0, 0, 0, 0, 0, 0, 0, 0, 0, 0, 0, 0, 0, 0, 0, 0, 0, 0, 0, 0, 0, 0, 0, 0, 0, 0, 0, 0, 0, 0, 0, 0, 0, 0, 0, 0, 0, 0, 0, 0, 0, 0, 0, 0, 0, 0, 0, 0, 0, 0, 0, 0, 0, 0, 0, 0, 0, 0, 0, 0, 0, 0, 0, 0, 0, 0, 0, 0, 0, 0, 0, 0, 0, 0, 0, 0, 0, 0, 0, 0, 0, 0, 0, 0, 0, 0, 0, 0, 0, 0, 0, 0, 0, 0, 0, 0, 0, 0, 0, 0, 0, 0, 0, 0, 0, 0, 0, 0, 0, 0, 0, 0, 0, 0, 0, 0, 0, 0, 0, 0, 0, 0, 0, 0, 0, 0, 0, 0, 0, 0, 0, 0, 0, 0, 0, 0, 0, 0, 0, 0, 0, 0, 0, 0, 0, 0, 0, 0, 0, 0, 0, 0, 0, 0, 0, 0, 0, 0, 0, 0, 0, 0, 0, 0, 0, 0, 0, 0, 0, 0, 0, 0, 0, 0, 0, 0, 0, 0, 0, 0, 0, 0, 0, 0, 0, 0, 0, 0, 0, 0, 0, 0, 0, 0, 0, 0, 0, 0, 0, 0, 0, 0, 0, 0, 0, 0, 0, 0, 0, 0, 0, 0, 0, 0, 0, 0, 0, 0, 0, 0, 0, 0, 0, 0, 0, 0, 0, 0, 0, 0, 0, 0, 0, 0, 0, 0, 0, 0, 0, 0, 0, 0, 0, 0, 0, 0, 0, 0, 0, 0, 0, 0, 0, 0, 0, 0, 0, 0, 0, 0, 0, 0, 0, 0, 0, 0, 0, 0, 0, 0, 0, 0, 0, 0, 0, 0, 0, 0, 0, 0, 0, 0, 0, 0, 0, 0, 0, 0, 0, 0, 0, 0, 0, 0, 0, 0, 0, 0, 0, 0, 0, 0, 0, 0, 0, 0, 0, 0, 0, 0, 0, 0, 0, 0, 0, 0, 0, 0, 0, 0, 0, 0, 0, 0, 0, 0, 0, 0, 0, 0, 0, 0, 0, 0, 0, 0, 0, 0, 0, 0, 0, 0, 0, 0, 0, 0, 0, 0, 0, 0, 0, 0, 0, 0, 0, 0, 0, 0, 0, 0, 0, 0, 0, 0, 0, 0, 0, 0, 0, 0, 0, 0, 0, 0, 0, 0, 0, 0, 0, 0, 0, 0, 0, 0, 0, 0, 0, 0, 0, 0, 0, 0, 0, 0, 0, 0, 0, 0, 0, 0, 0, 0, 0, 0])
me_cone.materials.append(None)
me_cone.materials.append(None)
me_cone.use_remesh_preserve_volume = False
me_cone.use_remesh_preserve_attributes = False
me_cone.use_mirror_vertex_groups = False
me_cone.update()

# ---- objects
ob_valet_rod2 = bpy.data.objects.new('Valet Rod2', me_cone)

# ---- transforms, parenting, visibility, modifiers, constraints
ob_valet_rod2.location = (-0.0002696, 0.003255, -0.009455)
ob_valet_rod2.scale = (0.0125, 0.0125, 0.02046)
ob_valet_rod2.lineart.crease_threshold = 0.0
_m = ob_valet_rod2.modifiers.new('EdgeSplit', 'EDGE_SPLIT')

# ---- collection membership
col_collection_1.objects.link(ob_valet_rod2)

# ---- scene / render settings (as saved in the file)
scene.frame_start = 1; scene.frame_end = 250; scene.frame_set(1)
scene.render.engine = 'CYCLES'
scene.render.resolution_percentage = 50
scene.render.dither_intensity = 0.0
scene.cycles.use_denoising = False
scene.cycles.samples = 128
scene.cycles.sampling_pattern = 'TABULATED_SOBOL'
scene.cycles.light_sampling_threshold = 0.0
scene.cycles.use_adaptive_sampling = False
scene.cycles.use_light_tree = False
scene.cycles.caustics_reflective = False
scene.cycles.caustics_refractive = False
scene.cycles.blur_glossy = 0.0
scene.cycles.max_bounces = 6
scene.cycles.sample_clamp_direct = 1.0
scene.cycles.sample_clamp_indirect = 1.0
scene.view_settings.view_transform = 'Standard'
bpy.context.view_layer.update()

# ---- added for rendering (the .blend has no active camera and no usable light): camera, sun
cam_auto = bpy.data.cameras.new('AutoCamera')
cam_auto.lens = 50.0
cam_auto.sensor_width = 36.0
cam_auto.clip_end = 1000.0
ob_auto_camera = bpy.data.objects.new('AutoCamera', cam_auto)
scene.collection.objects.link(ob_auto_camera)
ob_auto_camera.location = (0.162745, -0.368735, 0.239345)
ob_auto_camera.rotation_euler = (1.09748, -7.21219e-08, 0.694738)
scene.camera = ob_auto_camera
light_auto_sun = bpy.data.lights.new('AutoSun', 'SUN')
light_auto_sun.energy = 3.0
light_auto_sun.angle = 0.0523599
ob_auto_sun = bpy.data.objects.new('AutoSun', light_auto_sun)
scene.collection.objects.link(ob_auto_sun)
ob_auto_sun.rotation_euler = (0.872665, 0.174533, 0.523599)
bpy.context.view_layer.update()
